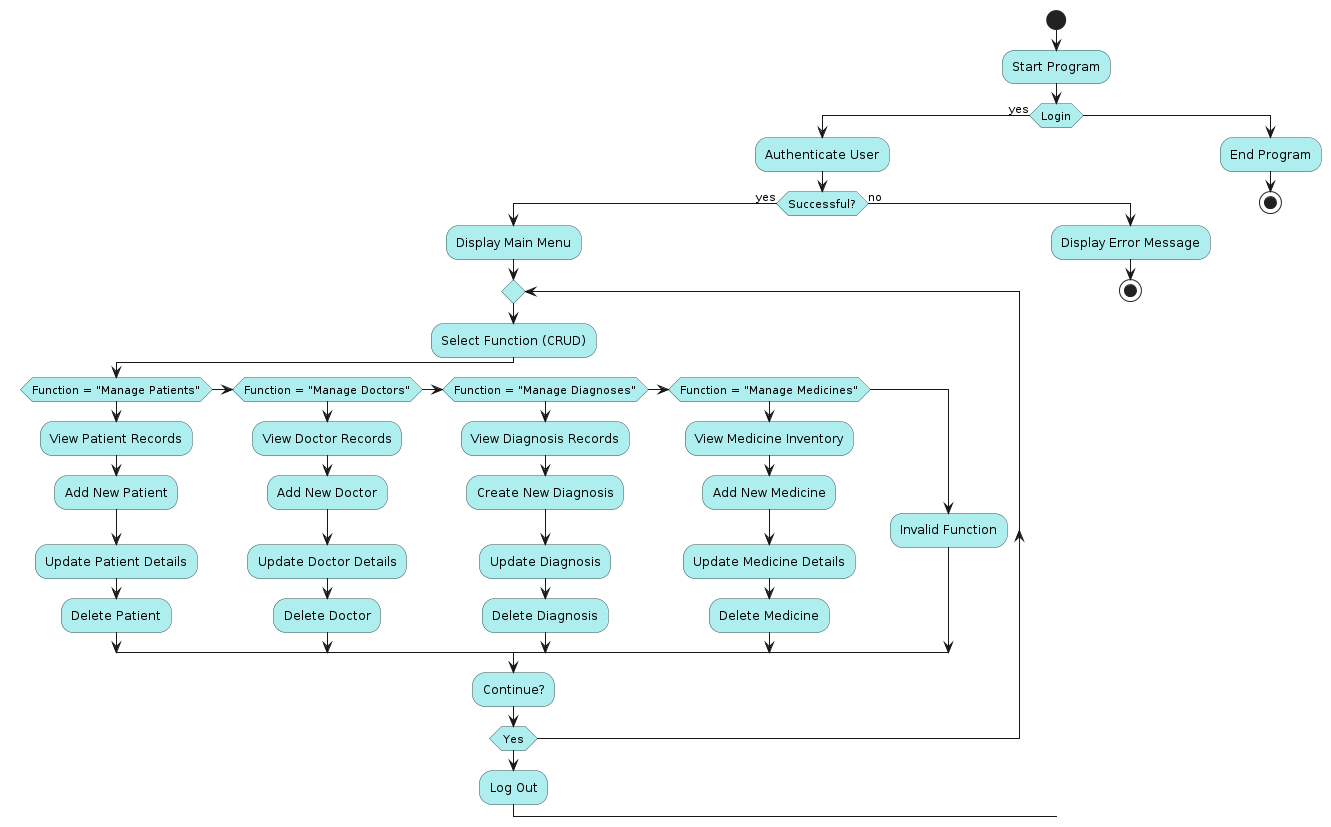

The diagram above was rendered by PlantUML. Its source (embedded in the PNG):
@startuml
skinparam activity {
    BackgroundColor PaleTurquoise
    BorderColor DarkSlateGray
}

start
:Start Program;
if (Login) then (yes)
  :Authenticate User;
  if (Successful?) then (yes)
    :Display Main Menu;
    repeat
      :Select Function (CRUD);
      if (Function = "Manage Patients") then
        :View Patient Records;
        :Add New Patient;
        :Update Patient Details;
        :Delete Patient;
      elseif (Function = "Manage Doctors") then
        :View Doctor Records;
        :Add New Doctor;
        :Update Doctor Details;
        :Delete Doctor;
      elseif (Function = "Manage Diagnoses") then
        :View Diagnosis Records;
        :Create New Diagnosis;
        :Update Diagnosis;
        :Delete Diagnosis;
      elseif (Function = "Manage Medicines") then
        :View Medicine Inventory;
        :Add New Medicine;
        :Update Medicine Details;
        :Delete Medicine;
      else
        :Invalid Function;
      endif
      :Continue?;
    repeat while (Yes)
    :Log Out;
  else (no)
    :Display Error Message;
    stop
  endif
else
  :End Program;
stop
@enduml